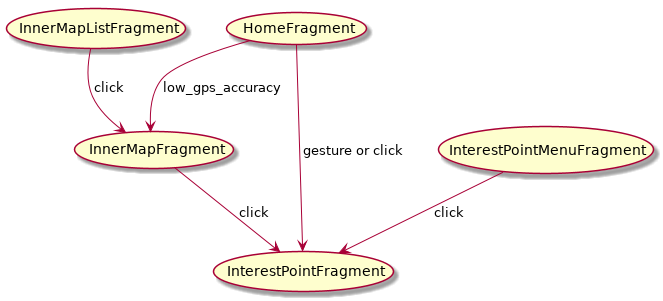

The diagram above was rendered by PlantUML. Its source (embedded in the PNG):
@startuml
(InnerMapListFragment) --> (InnerMapFragment) : click
(HomeFragment) --> (InnerMapFragment) : low_gps_accuracy
(HomeFragment) --> (InterestPointFragment) : gesture or click
(InterestPointMenuFragment) --> (InterestPointFragment) : click
(InnerMapFragment) --> (InterestPointFragment) : click
@enduml